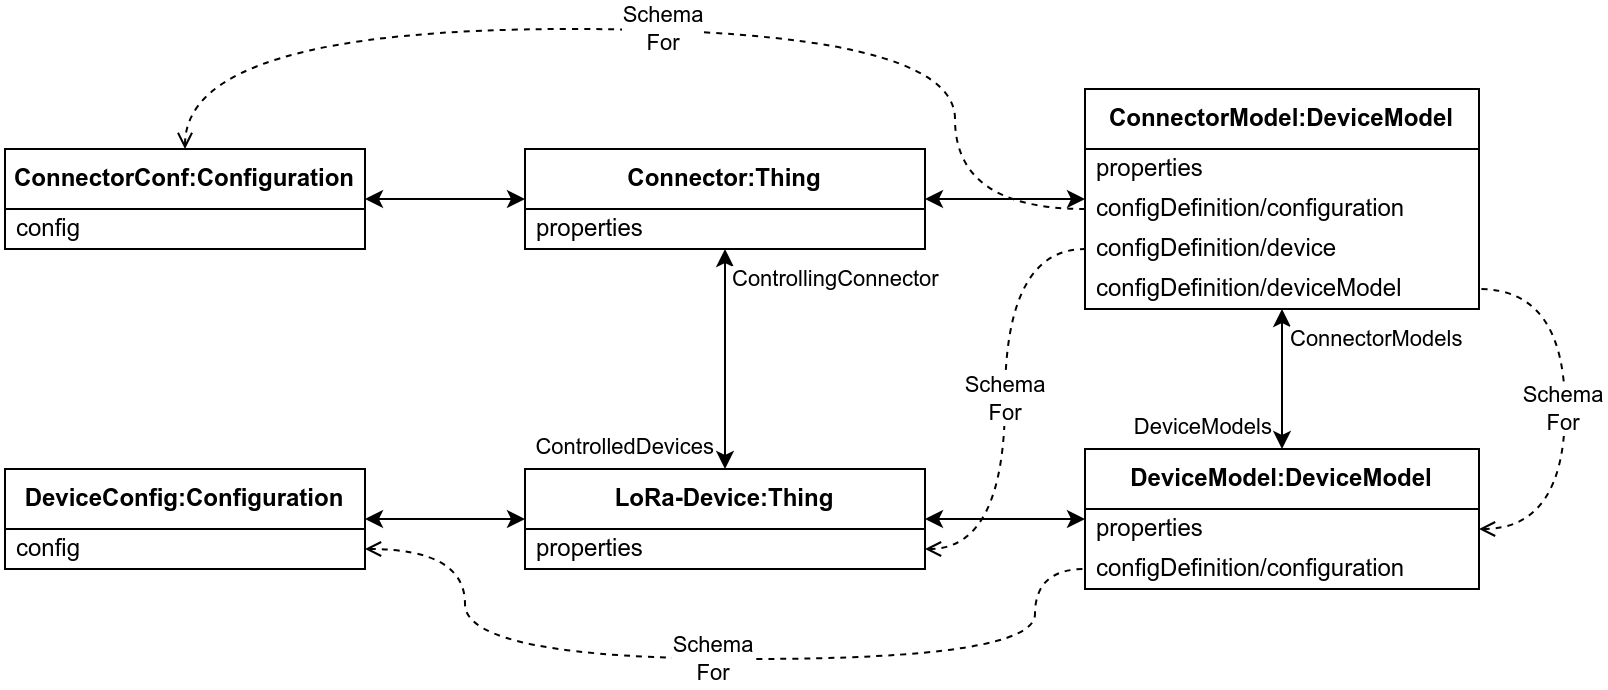

The diagram above was exported from draw.io. Its source (the exported page's mxGraphModel, read from the mxfile embedded in the PNG):
<mxGraphModel dx="683" dy="477" grid="1" gridSize="5" guides="1" tooltips="1" connect="1" arrows="1" fold="1" page="1" pageScale="1" pageWidth="827" pageHeight="1169" background="#ffffff" math="0" shadow="0">
  <root>
    <mxCell id="WIyWlLk6GJQsqaUBKTNV-0" />
    <mxCell id="WIyWlLk6GJQsqaUBKTNV-1" parent="WIyWlLk6GJQsqaUBKTNV-0" />
    <mxCell id="yGaqg2g4ONUlR_rNZB3c-8" value="" style="endArrow=classic;startArrow=classic;html=1;rounded=0;" parent="WIyWlLk6GJQsqaUBKTNV-1" source="yGaqg2g4ONUlR_rNZB3c-39" target="yGaqg2g4ONUlR_rNZB3c-34" edge="1">
      <mxGeometry width="50" height="50" relative="1" as="geometry">
        <mxPoint x="380.0000000000001" y="440" as="sourcePoint" />
        <mxPoint x="380.0000000000001" y="370" as="targetPoint" />
      </mxGeometry>
    </mxCell>
    <mxCell id="yGaqg2g4ONUlR_rNZB3c-10" value="ControllingConnector" style="edgeLabel;html=1;align=left;verticalAlign=top;resizable=0;points=[];spacing=4;" parent="yGaqg2g4ONUlR_rNZB3c-8" vertex="1" connectable="0">
      <mxGeometry x="1" relative="1" as="geometry">
        <mxPoint as="offset" />
      </mxGeometry>
    </mxCell>
    <mxCell id="yGaqg2g4ONUlR_rNZB3c-11" value="ControlledDevices" style="edgeLabel;html=1;align=right;verticalAlign=bottom;resizable=0;points=[];spacingRight=2;spacingLeft=0;spacingBottom=0;spacingTop=0;spacing=4;" parent="yGaqg2g4ONUlR_rNZB3c-8" vertex="1" connectable="0">
      <mxGeometry x="-1" relative="1" as="geometry">
        <mxPoint as="offset" />
      </mxGeometry>
    </mxCell>
    <mxCell id="yGaqg2g4ONUlR_rNZB3c-12" value="" style="endArrow=classic;startArrow=classic;html=1;rounded=0;" parent="WIyWlLk6GJQsqaUBKTNV-1" source="yGaqg2g4ONUlR_rNZB3c-34" target="yGaqg2g4ONUlR_rNZB3c-20" edge="1">
      <mxGeometry width="50" height="50" relative="1" as="geometry">
        <mxPoint x="480.0000000000001" y="325" as="sourcePoint" />
        <mxPoint x="390" y="380" as="targetPoint" />
      </mxGeometry>
    </mxCell>
    <mxCell id="yGaqg2g4ONUlR_rNZB3c-15" value="" style="endArrow=classic;startArrow=classic;html=1;rounded=0;" parent="WIyWlLk6GJQsqaUBKTNV-1" source="yGaqg2g4ONUlR_rNZB3c-39" target="yGaqg2g4ONUlR_rNZB3c-29" edge="1">
      <mxGeometry width="50" height="50" relative="1" as="geometry">
        <mxPoint x="480.0000000000001" y="485" as="sourcePoint" />
        <mxPoint x="560" y="485" as="targetPoint" />
      </mxGeometry>
    </mxCell>
    <mxCell id="yGaqg2g4ONUlR_rNZB3c-18" value="" style="endArrow=classic;startArrow=classic;html=1;rounded=0;" parent="WIyWlLk6GJQsqaUBKTNV-1" source="yGaqg2g4ONUlR_rNZB3c-41" target="yGaqg2g4ONUlR_rNZB3c-34" edge="1">
      <mxGeometry width="50" height="50" relative="1" as="geometry">
        <mxPoint x="200" y="325" as="sourcePoint" />
        <mxPoint x="280.0000000000001" y="325" as="targetPoint" />
      </mxGeometry>
    </mxCell>
    <mxCell id="yGaqg2g4ONUlR_rNZB3c-19" value="" style="endArrow=classic;startArrow=classic;html=1;rounded=0;" parent="WIyWlLk6GJQsqaUBKTNV-1" source="yGaqg2g4ONUlR_rNZB3c-43" target="yGaqg2g4ONUlR_rNZB3c-39" edge="1">
      <mxGeometry width="50" height="50" relative="1" as="geometry">
        <mxPoint x="200" y="485" as="sourcePoint" />
        <mxPoint x="280.0000000000001" y="485" as="targetPoint" />
      </mxGeometry>
    </mxCell>
    <mxCell id="yGaqg2g4ONUlR_rNZB3c-20" value="&lt;b&gt;ConnectorModel:DeviceModel&lt;/b&gt;" style="swimlane;fontStyle=0;childLayout=stackLayout;horizontal=1;startSize=30;horizontalStack=0;resizeParent=1;resizeParentMax=0;resizeLast=0;collapsible=1;marginBottom=0;whiteSpace=wrap;html=1;" parent="WIyWlLk6GJQsqaUBKTNV-1" vertex="1">
      <mxGeometry x="560" y="270" width="197" height="110" as="geometry" />
    </mxCell>
    <mxCell id="yGaqg2g4ONUlR_rNZB3c-24" value="properties" style="text;strokeColor=none;fillColor=none;align=left;verticalAlign=middle;spacingLeft=4;spacingRight=4;overflow=hidden;points=[[0,0.5],[1,0.5]];portConstraint=eastwest;rotatable=0;whiteSpace=wrap;html=1;spacing=2;" parent="yGaqg2g4ONUlR_rNZB3c-20" vertex="1">
      <mxGeometry y="30" width="197" height="20" as="geometry" />
    </mxCell>
    <mxCell id="yGaqg2g4ONUlR_rNZB3c-21" value="configDefinition/configuration" style="text;strokeColor=none;fillColor=none;align=left;verticalAlign=middle;spacingLeft=4;spacingRight=4;overflow=hidden;points=[[0,0.5],[1,0.5]];portConstraint=eastwest;rotatable=0;whiteSpace=wrap;html=1;spacing=2;" parent="yGaqg2g4ONUlR_rNZB3c-20" vertex="1">
      <mxGeometry y="50" width="197" height="20" as="geometry" />
    </mxCell>
    <mxCell id="yGaqg2g4ONUlR_rNZB3c-22" value="configDefinition/device" style="text;strokeColor=none;fillColor=none;align=left;verticalAlign=middle;spacingLeft=4;spacingRight=4;overflow=hidden;points=[[0,0.5],[1,0.5]];portConstraint=eastwest;rotatable=0;whiteSpace=wrap;html=1;fontFamily=Helvetica;fontSize=12;fontColor=default;" parent="yGaqg2g4ONUlR_rNZB3c-20" vertex="1">
      <mxGeometry y="70" width="197" height="20" as="geometry" />
    </mxCell>
    <mxCell id="yGaqg2g4ONUlR_rNZB3c-23" value="configDefinition/deviceModel" style="text;strokeColor=none;fillColor=none;align=left;verticalAlign=middle;spacingLeft=4;spacingRight=4;overflow=hidden;points=[[0,0.5],[1,0.5]];portConstraint=eastwest;rotatable=0;whiteSpace=wrap;html=1;fontFamily=Helvetica;fontSize=12;fontColor=default;" parent="yGaqg2g4ONUlR_rNZB3c-20" vertex="1">
      <mxGeometry y="90" width="197" height="20" as="geometry" />
    </mxCell>
    <mxCell id="yGaqg2g4ONUlR_rNZB3c-29" value="&lt;b&gt;DeviceModel:DeviceModel&lt;/b&gt;" style="swimlane;fontStyle=0;childLayout=stackLayout;horizontal=1;startSize=30;horizontalStack=0;resizeParent=1;resizeParentMax=0;resizeLast=0;collapsible=1;marginBottom=0;whiteSpace=wrap;html=1;" parent="WIyWlLk6GJQsqaUBKTNV-1" vertex="1">
      <mxGeometry x="560" y="450" width="197" height="70" as="geometry" />
    </mxCell>
    <mxCell id="yGaqg2g4ONUlR_rNZB3c-30" value="properties" style="text;strokeColor=none;fillColor=none;align=left;verticalAlign=middle;spacingLeft=4;spacingRight=4;overflow=hidden;points=[[0,0.5],[1,0.5]];portConstraint=eastwest;rotatable=0;whiteSpace=wrap;html=1;spacing=2;" parent="yGaqg2g4ONUlR_rNZB3c-29" vertex="1">
      <mxGeometry y="30" width="197" height="20" as="geometry" />
    </mxCell>
    <mxCell id="yGaqg2g4ONUlR_rNZB3c-31" value="configDefinition/configuration" style="text;strokeColor=none;fillColor=none;align=left;verticalAlign=middle;spacingLeft=4;spacingRight=4;overflow=hidden;points=[[0,0.5],[1,0.5]];portConstraint=eastwest;rotatable=0;whiteSpace=wrap;html=1;spacing=2;" parent="yGaqg2g4ONUlR_rNZB3c-29" vertex="1">
      <mxGeometry y="50" width="197" height="20" as="geometry" />
    </mxCell>
    <mxCell id="yGaqg2g4ONUlR_rNZB3c-34" value="&lt;b&gt;Connector:Thing&lt;/b&gt;" style="swimlane;fontStyle=0;childLayout=stackLayout;horizontal=1;startSize=30;horizontalStack=0;resizeParent=1;resizeParentMax=0;resizeLast=0;collapsible=1;marginBottom=0;whiteSpace=wrap;html=1;" parent="WIyWlLk6GJQsqaUBKTNV-1" vertex="1">
      <mxGeometry x="280" y="300" width="200" height="50" as="geometry" />
    </mxCell>
    <mxCell id="yGaqg2g4ONUlR_rNZB3c-35" value="properties" style="text;strokeColor=none;fillColor=none;align=left;verticalAlign=middle;spacingLeft=4;spacingRight=4;overflow=hidden;points=[[0,0.5],[1,0.5]];portConstraint=eastwest;rotatable=0;whiteSpace=wrap;html=1;spacing=2;" parent="yGaqg2g4ONUlR_rNZB3c-34" vertex="1">
      <mxGeometry y="30" width="200" height="20" as="geometry" />
    </mxCell>
    <mxCell id="yGaqg2g4ONUlR_rNZB3c-39" value="&lt;b&gt;LoRa-Device:Thing&lt;/b&gt;" style="swimlane;fontStyle=0;childLayout=stackLayout;horizontal=1;startSize=30;horizontalStack=0;resizeParent=1;resizeParentMax=0;resizeLast=0;collapsible=1;marginBottom=0;whiteSpace=wrap;html=1;" parent="WIyWlLk6GJQsqaUBKTNV-1" vertex="1">
      <mxGeometry x="280" y="460" width="200" height="50" as="geometry" />
    </mxCell>
    <mxCell id="yGaqg2g4ONUlR_rNZB3c-40" value="properties" style="text;strokeColor=none;fillColor=none;align=left;verticalAlign=middle;spacingLeft=4;spacingRight=4;overflow=hidden;points=[[0,0.5],[1,0.5]];portConstraint=eastwest;rotatable=0;whiteSpace=wrap;html=1;spacing=2;" parent="yGaqg2g4ONUlR_rNZB3c-39" vertex="1">
      <mxGeometry y="30" width="200" height="20" as="geometry" />
    </mxCell>
    <mxCell id="yGaqg2g4ONUlR_rNZB3c-41" value="&lt;b&gt;ConnectorConf:Configuration&lt;/b&gt;" style="swimlane;fontStyle=0;childLayout=stackLayout;horizontal=1;startSize=30;horizontalStack=0;resizeParent=1;resizeParentMax=0;resizeLast=0;collapsible=1;marginBottom=0;whiteSpace=wrap;html=1;" parent="WIyWlLk6GJQsqaUBKTNV-1" vertex="1">
      <mxGeometry x="20" y="300" width="180" height="50" as="geometry" />
    </mxCell>
    <mxCell id="yGaqg2g4ONUlR_rNZB3c-42" value="config" style="text;strokeColor=none;fillColor=none;align=left;verticalAlign=middle;spacingLeft=4;spacingRight=4;overflow=hidden;points=[[0,0.5],[1,0.5]];portConstraint=eastwest;rotatable=0;whiteSpace=wrap;html=1;spacing=2;" parent="yGaqg2g4ONUlR_rNZB3c-41" vertex="1">
      <mxGeometry y="30" width="180" height="20" as="geometry" />
    </mxCell>
    <mxCell id="yGaqg2g4ONUlR_rNZB3c-43" value="&lt;b&gt;DeviceConfig:Configuration&lt;/b&gt;" style="swimlane;fontStyle=0;childLayout=stackLayout;horizontal=1;startSize=30;horizontalStack=0;resizeParent=1;resizeParentMax=0;resizeLast=0;collapsible=1;marginBottom=0;whiteSpace=wrap;html=1;" parent="WIyWlLk6GJQsqaUBKTNV-1" vertex="1">
      <mxGeometry x="20" y="460" width="180" height="50" as="geometry" />
    </mxCell>
    <mxCell id="yGaqg2g4ONUlR_rNZB3c-44" value="config" style="text;strokeColor=none;fillColor=none;align=left;verticalAlign=middle;spacingLeft=4;spacingRight=4;overflow=hidden;points=[[0,0.5],[1,0.5]];portConstraint=eastwest;rotatable=0;whiteSpace=wrap;html=1;spacing=2;" parent="yGaqg2g4ONUlR_rNZB3c-43" vertex="1">
      <mxGeometry y="30" width="180" height="20" as="geometry" />
    </mxCell>
    <mxCell id="yGaqg2g4ONUlR_rNZB3c-45" value="" style="endArrow=none;dashed=1;html=1;rounded=0;exitX=0.5;exitY=0;exitDx=0;exitDy=0;edgeStyle=orthogonalEdgeStyle;curved=1;startArrow=open;startFill=0;" parent="WIyWlLk6GJQsqaUBKTNV-1" source="yGaqg2g4ONUlR_rNZB3c-41" target="yGaqg2g4ONUlR_rNZB3c-21" edge="1">
      <mxGeometry width="50" height="50" relative="1" as="geometry">
        <mxPoint x="265" y="355" as="sourcePoint" />
        <mxPoint x="315" y="305" as="targetPoint" />
        <Array as="points">
          <mxPoint x="110" y="240" />
          <mxPoint x="495" y="240" />
          <mxPoint x="495" y="330" />
        </Array>
      </mxGeometry>
    </mxCell>
    <mxCell id="Q5g-Wo1KG0nkh3l1ypgd-0" value="Schema&lt;br&gt;For" style="edgeLabel;html=1;align=center;verticalAlign=middle;resizable=0;points=[];spacing=4;spacingRight=2;" vertex="1" connectable="0" parent="yGaqg2g4ONUlR_rNZB3c-45">
      <mxGeometry relative="1" as="geometry">
        <mxPoint as="offset" />
      </mxGeometry>
    </mxCell>
    <mxCell id="yGaqg2g4ONUlR_rNZB3c-46" value="" style="endArrow=none;dashed=1;html=1;rounded=0;exitX=1;exitY=0.5;exitDx=0;exitDy=0;entryX=0;entryY=0.5;entryDx=0;entryDy=0;edgeStyle=orthogonalEdgeStyle;curved=1;startArrow=open;startFill=0;" parent="WIyWlLk6GJQsqaUBKTNV-1" source="yGaqg2g4ONUlR_rNZB3c-40" target="yGaqg2g4ONUlR_rNZB3c-22" edge="1">
      <mxGeometry width="50" height="50" relative="1" as="geometry">
        <mxPoint x="445" y="435" as="sourcePoint" />
        <mxPoint x="495" y="385" as="targetPoint" />
      </mxGeometry>
    </mxCell>
    <mxCell id="Q5g-Wo1KG0nkh3l1ypgd-4" value="Schema&lt;br&gt;For" style="edgeLabel;html=1;align=center;verticalAlign=middle;resizable=0;points=[];" vertex="1" connectable="0" parent="yGaqg2g4ONUlR_rNZB3c-46">
      <mxGeometry relative="1" as="geometry">
        <mxPoint as="offset" />
      </mxGeometry>
    </mxCell>
    <mxCell id="yGaqg2g4ONUlR_rNZB3c-47" value="" style="endArrow=none;dashed=1;html=1;rounded=0;entryX=1;entryY=0.5;entryDx=0;entryDy=0;exitX=1;exitY=0.5;exitDx=0;exitDy=0;edgeStyle=orthogonalEdgeStyle;curved=1;startArrow=open;startFill=0;" parent="WIyWlLk6GJQsqaUBKTNV-1" source="yGaqg2g4ONUlR_rNZB3c-30" target="yGaqg2g4ONUlR_rNZB3c-23" edge="1">
      <mxGeometry width="50" height="50" relative="1" as="geometry">
        <mxPoint x="535" y="435" as="sourcePoint" />
        <mxPoint x="585" y="385" as="targetPoint" />
        <Array as="points">
          <mxPoint x="800" y="490" />
          <mxPoint x="800" y="370" />
        </Array>
      </mxGeometry>
    </mxCell>
    <mxCell id="Q5g-Wo1KG0nkh3l1ypgd-3" value="Schema&lt;br&gt;For" style="edgeLabel;html=1;align=center;verticalAlign=middle;resizable=0;points=[];spacing=4;spacingRight=2;" vertex="1" connectable="0" parent="yGaqg2g4ONUlR_rNZB3c-47">
      <mxGeometry relative="1" as="geometry">
        <mxPoint as="offset" />
      </mxGeometry>
    </mxCell>
    <mxCell id="yGaqg2g4ONUlR_rNZB3c-48" value="" style="endArrow=none;dashed=1;html=1;rounded=0;entryX=0;entryY=0.5;entryDx=0;entryDy=0;exitX=1;exitY=0.5;exitDx=0;exitDy=0;edgeStyle=orthogonalEdgeStyle;curved=1;startArrow=open;startFill=0;" parent="WIyWlLk6GJQsqaUBKTNV-1" source="yGaqg2g4ONUlR_rNZB3c-44" target="yGaqg2g4ONUlR_rNZB3c-31" edge="1">
      <mxGeometry width="50" height="50" relative="1" as="geometry">
        <mxPoint x="370" y="435" as="sourcePoint" />
        <mxPoint x="420" y="385" as="targetPoint" />
        <Array as="points">
          <mxPoint x="250" y="500" />
          <mxPoint x="250" y="555" />
          <mxPoint x="535" y="555" />
          <mxPoint x="535" y="510" />
        </Array>
      </mxGeometry>
    </mxCell>
    <mxCell id="Q5g-Wo1KG0nkh3l1ypgd-1" value="Schema&lt;br&gt;For" style="edgeLabel;html=1;align=center;verticalAlign=middle;resizable=0;points=[];spacing=4;spacingRight=2;" vertex="1" connectable="0" parent="yGaqg2g4ONUlR_rNZB3c-48">
      <mxGeometry relative="1" as="geometry">
        <mxPoint as="offset" />
      </mxGeometry>
    </mxCell>
    <mxCell id="yGaqg2g4ONUlR_rNZB3c-49" value="" style="endArrow=classic;startArrow=classic;html=1;rounded=0;" parent="WIyWlLk6GJQsqaUBKTNV-1" source="yGaqg2g4ONUlR_rNZB3c-29" target="yGaqg2g4ONUlR_rNZB3c-20" edge="1">
      <mxGeometry width="50" height="50" relative="1" as="geometry">
        <mxPoint x="485" y="490" as="sourcePoint" />
        <mxPoint x="565" y="490" as="targetPoint" />
      </mxGeometry>
    </mxCell>
    <mxCell id="yGaqg2g4ONUlR_rNZB3c-51" value="ConnectorModels" style="edgeLabel;html=1;align=left;verticalAlign=top;resizable=0;points=[];spacingLeft=0;spacingRight=2;spacing=4;" parent="yGaqg2g4ONUlR_rNZB3c-49" vertex="1" connectable="0">
      <mxGeometry x="1" relative="1" as="geometry">
        <mxPoint as="offset" />
      </mxGeometry>
    </mxCell>
    <mxCell id="yGaqg2g4ONUlR_rNZB3c-52" value="DeviceModels" style="edgeLabel;html=1;align=right;verticalAlign=bottom;resizable=0;points=[];spacingRight=2;spacingLeft=0;spacing=4;" parent="yGaqg2g4ONUlR_rNZB3c-49" vertex="1" connectable="0">
      <mxGeometry x="-1" relative="1" as="geometry">
        <mxPoint as="offset" />
      </mxGeometry>
    </mxCell>
  </root>
</mxGraphModel>